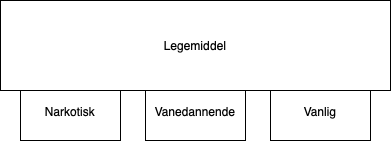

The diagram above was exported from draw.io. Its source (the exported page's mxGraphModel, read from the mxfile embedded in the PNG):
<mxGraphModel dx="542" dy="359" grid="1" gridSize="10" guides="1" tooltips="1" connect="1" arrows="1" fold="1" page="1" pageScale="1" pageWidth="827" pageHeight="1169" math="0" shadow="0">
  <root>
    <mxCell id="WIyWlLk6GJQsqaUBKTNV-0" />
    <mxCell id="WIyWlLk6GJQsqaUBKTNV-1" parent="WIyWlLk6GJQsqaUBKTNV-0" />
    <mxCell id="FApqzeMKrH8Z_3qvQi5N-0" value="&lt;br&gt;&lt;br&gt;&lt;br&gt;Narkotisk" style="whiteSpace=wrap;html=1;aspect=fixed;" vertex="1" parent="WIyWlLk6GJQsqaUBKTNV-1">
      <mxGeometry x="150" y="170" width="100" height="100" as="geometry" />
    </mxCell>
    <mxCell id="FApqzeMKrH8Z_3qvQi5N-1" value="&lt;br&gt;&lt;br&gt;&lt;br&gt;Vanlig" style="whiteSpace=wrap;html=1;aspect=fixed;" vertex="1" parent="WIyWlLk6GJQsqaUBKTNV-1">
      <mxGeometry x="400" y="170" width="100" height="100" as="geometry" />
    </mxCell>
    <mxCell id="FApqzeMKrH8Z_3qvQi5N-2" value="&lt;br&gt;&lt;br&gt;&lt;br&gt;Vanedannende" style="whiteSpace=wrap;html=1;aspect=fixed;" vertex="1" parent="WIyWlLk6GJQsqaUBKTNV-1">
      <mxGeometry x="275" y="170" width="100" height="100" as="geometry" />
    </mxCell>
    <mxCell id="FApqzeMKrH8Z_3qvQi5N-5" value="Legemiddel" style="rounded=0;whiteSpace=wrap;html=1;" vertex="1" parent="WIyWlLk6GJQsqaUBKTNV-1">
      <mxGeometry x="130" y="130" width="390" height="90" as="geometry" />
    </mxCell>
  </root>
</mxGraphModel>